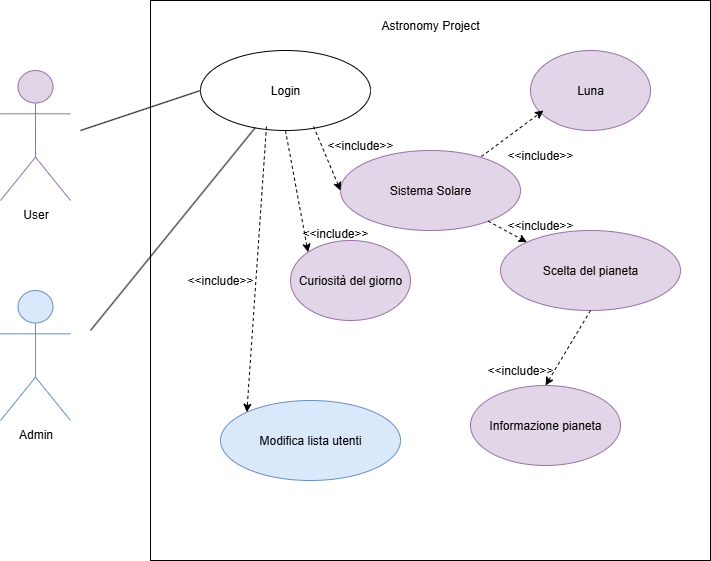

The diagram above was exported from draw.io. Its source (the exported page's mxGraphModel, read from the mxfile embedded in the PNG):
<mxGraphModel dx="1426" dy="897" grid="1" gridSize="10" guides="1" tooltips="1" connect="1" arrows="1" fold="1" page="1" pageScale="1" pageWidth="827" pageHeight="1169" math="0" shadow="0">
  <root>
    <mxCell id="0" />
    <mxCell id="1" parent="0" />
    <mxCell id="i6a_VCK-iY-9owECqru6-1" value="" style="whiteSpace=wrap;html=1;aspect=fixed;" vertex="1" parent="1">
      <mxGeometry x="240" y="200" width="560" height="560" as="geometry" />
    </mxCell>
    <mxCell id="i6a_VCK-iY-9owECqru6-2" value="Astronomy Project" style="text;html=1;align=center;verticalAlign=middle;whiteSpace=wrap;rounded=0;" vertex="1" parent="1">
      <mxGeometry x="460" y="210" width="120" height="30" as="geometry" />
    </mxCell>
    <mxCell id="i6a_VCK-iY-9owECqru6-3" value="Login" style="ellipse;whiteSpace=wrap;html=1;" vertex="1" parent="1">
      <mxGeometry x="290" y="250" width="170" height="80" as="geometry" />
    </mxCell>
    <mxCell id="i6a_VCK-iY-9owECqru6-4" value="Modifica lista utenti" style="ellipse;whiteSpace=wrap;html=1;fillColor=#dae8fc;strokeColor=#6c8ebf;" vertex="1" parent="1">
      <mxGeometry x="310" y="600" width="180" height="80" as="geometry" />
    </mxCell>
    <mxCell id="i6a_VCK-iY-9owECqru6-5" value="Sistema Solare" style="ellipse;whiteSpace=wrap;html=1;fillColor=#e1d5e7;strokeColor=#9673a6;" vertex="1" parent="1">
      <mxGeometry x="430" y="350" width="180" height="80" as="geometry" />
    </mxCell>
    <mxCell id="i6a_VCK-iY-9owECqru6-6" value="Scelta del pianeta" style="ellipse;whiteSpace=wrap;html=1;fillColor=#e1d5e7;strokeColor=#9673a6;" vertex="1" parent="1">
      <mxGeometry x="590" y="430" width="180" height="80" as="geometry" />
    </mxCell>
    <mxCell id="i6a_VCK-iY-9owECqru6-7" value="Informazione pianeta" style="ellipse;whiteSpace=wrap;html=1;fillColor=#e1d5e7;strokeColor=#9673a6;" vertex="1" parent="1">
      <mxGeometry x="560" y="585" width="150" height="80" as="geometry" />
    </mxCell>
    <mxCell id="i6a_VCK-iY-9owECqru6-8" value="Luna" style="ellipse;whiteSpace=wrap;html=1;fillColor=#e1d5e7;strokeColor=#9673a6;" vertex="1" parent="1">
      <mxGeometry x="620" y="250" width="120" height="80" as="geometry" />
    </mxCell>
    <mxCell id="i6a_VCK-iY-9owECqru6-9" value="Curiosità del giorno" style="ellipse;whiteSpace=wrap;html=1;fillColor=#e1d5e7;strokeColor=#9673a6;" vertex="1" parent="1">
      <mxGeometry x="380" y="440" width="120" height="80" as="geometry" />
    </mxCell>
    <mxCell id="i6a_VCK-iY-9owECqru6-10" value="User" style="shape=umlActor;verticalLabelPosition=bottom;verticalAlign=top;html=1;outlineConnect=0;fillColor=#e1d5e7;strokeColor=#9673a6;" vertex="1" parent="1">
      <mxGeometry x="90" y="270" width="70" height="130" as="geometry" />
    </mxCell>
    <mxCell id="i6a_VCK-iY-9owECqru6-13" value="Admin" style="shape=umlActor;verticalLabelPosition=bottom;verticalAlign=top;html=1;outlineConnect=0;fillColor=#dae8fc;strokeColor=#6c8ebf;" vertex="1" parent="1">
      <mxGeometry x="90" y="490" width="70" height="130" as="geometry" />
    </mxCell>
    <mxCell id="i6a_VCK-iY-9owECqru6-14" value="" style="endArrow=none;html=1;rounded=0;entryX=0;entryY=0.5;entryDx=0;entryDy=0;" edge="1" parent="1" target="i6a_VCK-iY-9owECqru6-3">
      <mxGeometry width="50" height="50" relative="1" as="geometry">
        <mxPoint x="170" y="330" as="sourcePoint" />
        <mxPoint x="220" y="280" as="targetPoint" />
      </mxGeometry>
    </mxCell>
    <mxCell id="i6a_VCK-iY-9owECqru6-16" value="" style="endArrow=classic;html=1;rounded=0;entryX=0;entryY=0;entryDx=0;entryDy=0;exitX=0.388;exitY=0.95;exitDx=0;exitDy=0;exitPerimeter=0;dashed=1;endFill=1;" edge="1" parent="1" source="i6a_VCK-iY-9owECqru6-3" target="i6a_VCK-iY-9owECqru6-4">
      <mxGeometry width="50" height="50" relative="1" as="geometry">
        <mxPoint x="180" y="550" as="sourcePoint" />
        <mxPoint x="230" y="490" as="targetPoint" />
      </mxGeometry>
    </mxCell>
    <mxCell id="i6a_VCK-iY-9owECqru6-19" value="" style="endArrow=none;html=1;rounded=0;" edge="1" parent="1" target="i6a_VCK-iY-9owECqru6-3">
      <mxGeometry width="50" height="50" relative="1" as="geometry">
        <mxPoint x="180" y="530" as="sourcePoint" />
        <mxPoint x="230" y="480" as="targetPoint" />
      </mxGeometry>
    </mxCell>
    <mxCell id="i6a_VCK-iY-9owECqru6-24" value="" style="endArrow=classic;html=1;rounded=0;entryX=0;entryY=0;entryDx=0;entryDy=0;dashed=1;" edge="1" parent="1" source="i6a_VCK-iY-9owECqru6-5" target="i6a_VCK-iY-9owECqru6-6">
      <mxGeometry width="50" height="50" relative="1" as="geometry">
        <mxPoint x="580" y="426" as="sourcePoint" />
        <mxPoint x="623" y="380" as="targetPoint" />
      </mxGeometry>
    </mxCell>
    <mxCell id="i6a_VCK-iY-9owECqru6-25" value="" style="endArrow=classic;html=1;rounded=0;dashed=1;exitX=0.5;exitY=1;exitDx=0;exitDy=0;entryX=0.5;entryY=0;entryDx=0;entryDy=0;" edge="1" parent="1" source="i6a_VCK-iY-9owECqru6-6" target="i6a_VCK-iY-9owECqru6-7">
      <mxGeometry width="50" height="50" relative="1" as="geometry">
        <mxPoint x="687.5" y="510" as="sourcePoint" />
        <mxPoint x="690" y="610" as="targetPoint" />
      </mxGeometry>
    </mxCell>
    <mxCell id="i6a_VCK-iY-9owECqru6-26" value="" style="endArrow=classic;html=1;rounded=0;entryX=0;entryY=0.5;entryDx=0;entryDy=0;exitX=0.665;exitY=0.95;exitDx=0;exitDy=0;exitPerimeter=0;dashed=1;endFill=1;" edge="1" parent="1" source="i6a_VCK-iY-9owECqru6-3" target="i6a_VCK-iY-9owECqru6-5">
      <mxGeometry width="50" height="50" relative="1" as="geometry">
        <mxPoint x="170" y="340" as="sourcePoint" />
        <mxPoint x="230" y="300" as="targetPoint" />
      </mxGeometry>
    </mxCell>
    <mxCell id="i6a_VCK-iY-9owECqru6-28" value="" style="endArrow=classic;html=1;rounded=0;exitX=0.783;exitY=0.075;exitDx=0;exitDy=0;exitPerimeter=0;entryX=0.108;entryY=0.75;entryDx=0;entryDy=0;entryPerimeter=0;dashed=1;" edge="1" parent="1" source="i6a_VCK-iY-9owECqru6-5" target="i6a_VCK-iY-9owECqru6-8">
      <mxGeometry width="50" height="50" relative="1" as="geometry">
        <mxPoint x="570" y="360" as="sourcePoint" />
        <mxPoint x="620" y="310" as="targetPoint" />
      </mxGeometry>
    </mxCell>
    <mxCell id="i6a_VCK-iY-9owECqru6-29" value="" style="endArrow=classic;html=1;rounded=0;entryX=0;entryY=0;entryDx=0;entryDy=0;exitX=0.5;exitY=1;exitDx=0;exitDy=0;dashed=1;endFill=1;" edge="1" parent="1" source="i6a_VCK-iY-9owECqru6-3" target="i6a_VCK-iY-9owECqru6-9">
      <mxGeometry width="50" height="50" relative="1" as="geometry">
        <mxPoint x="170" y="360" as="sourcePoint" />
        <mxPoint x="220" y="340" as="targetPoint" />
      </mxGeometry>
    </mxCell>
    <mxCell id="i6a_VCK-iY-9owECqru6-30" value="&amp;lt;&amp;lt;include&amp;gt;&amp;gt;" style="text;html=1;align=center;verticalAlign=middle;whiteSpace=wrap;rounded=0;" vertex="1" parent="1">
      <mxGeometry x="280" y="465" width="60" height="30" as="geometry" />
    </mxCell>
    <mxCell id="i6a_VCK-iY-9owECqru6-31" value="&amp;lt;&amp;lt;include&amp;gt;&amp;gt;" style="text;html=1;align=center;verticalAlign=middle;whiteSpace=wrap;rounded=0;" vertex="1" parent="1">
      <mxGeometry x="400" y="425" width="50" height="15" as="geometry" />
    </mxCell>
    <mxCell id="i6a_VCK-iY-9owECqru6-32" value="&amp;lt;&amp;lt;include&amp;gt;&amp;gt;" style="text;html=1;align=center;verticalAlign=middle;whiteSpace=wrap;rounded=0;" vertex="1" parent="1">
      <mxGeometry x="420" y="330" width="60" height="30" as="geometry" />
    </mxCell>
    <mxCell id="i6a_VCK-iY-9owECqru6-33" value="&amp;lt;&amp;lt;include&amp;gt;&amp;gt;" style="text;html=1;align=center;verticalAlign=middle;whiteSpace=wrap;rounded=0;" vertex="1" parent="1">
      <mxGeometry x="600" y="340" width="60" height="30" as="geometry" />
    </mxCell>
    <mxCell id="i6a_VCK-iY-9owECqru6-34" value="&amp;lt;&amp;lt;include&amp;gt;&amp;gt;" style="text;html=1;align=center;verticalAlign=middle;whiteSpace=wrap;rounded=0;" vertex="1" parent="1">
      <mxGeometry x="600" y="410" width="60" height="30" as="geometry" />
    </mxCell>
    <mxCell id="i6a_VCK-iY-9owECqru6-35" value="&amp;lt;&amp;lt;include&amp;gt;&amp;gt;" style="text;html=1;align=center;verticalAlign=middle;whiteSpace=wrap;rounded=0;" vertex="1" parent="1">
      <mxGeometry x="580" y="555" width="60" height="30" as="geometry" />
    </mxCell>
  </root>
</mxGraphModel>